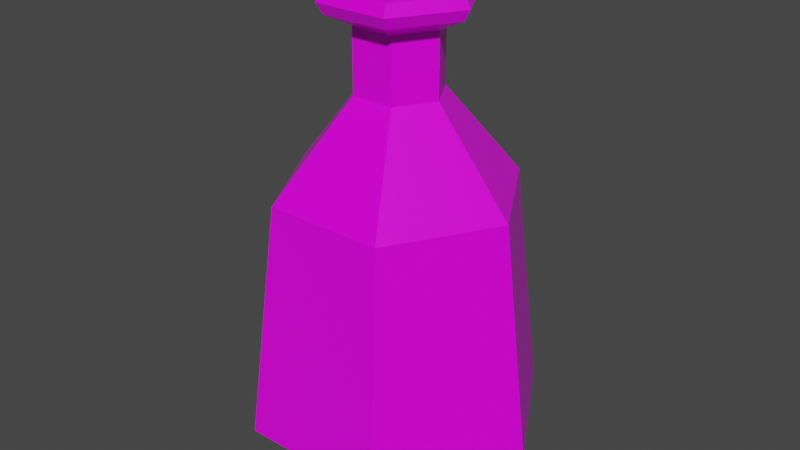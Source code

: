 # Source: Red_Potion_7.blend  (saved by Blender 2.91.10; exported with 4.5.12 LTS)
import bpy
from mathutils import Matrix  # noqa: F401  (used for matrix-valued properties, if any)

bpy.ops.wm.read_factory_settings(use_empty=True)
scene = bpy.context.scene
scene.name = 'Scene'

# ---- collections
col_collection = bpy.data.collections.new('Collection'); scene.collection.children.link(col_collection)

# ---- images (referenced by path relative to the original .blend; pixels are not part of the script)
import os
ASSET_DIR = os.environ.get("B2B_ASSET_DIR", "")  # directory of the original .blend (textures are referenced by path, not embedded)
HERE = os.path.dirname(os.path.abspath(__file__))  # packed textures are extracted next to this script under _unpacked/

def load_image(name, relpath, width, height, colorspace="sRGB"):
    """Load a texture the original file referenced (path relative to the .blend, or extracted next to this script)."""
    p = next((c for c in (os.path.join(HERE, relpath), os.path.join(ASSET_DIR, relpath)) if relpath and os.path.exists(c)), "")
    if p:
        img = bpy.data.images.load(p, check_existing=True)
        img.name = name
    else:  # same state as the original file: an image datablock whose file is absent (Cycles renders it pink)
        img = bpy.data.images.new(name, width, height)
        img.source = "FILE"
        img.filepath = "//" + (relpath or name)
    img.colorspace_settings.name = colorspace
    return img
img_color_png_067 = load_image('Color.png.067', 'Color.png', 1024, 1024, 'sRGB')

# ---- materials (node trees are filled in below, after node groups)
mat_rhigh_067 = bpy.data.materials.new('RHIGH.067')
mat_rhigh_067.use_transparent_shadow = False
mat_rlow_067 = bpy.data.materials.new('RLOW.067')
mat_rlow_067.use_transparent_shadow = False

# ---- material node trees
mat_rhigh_067.use_nodes = True; mat_rhigh_067.node_tree.nodes.clear()
_N = mat_rhigh_067.node_tree.nodes; _L = mat_rhigh_067.node_tree.links
n0 = _N.new('ShaderNodeBsdfPrincipled'); n0.name = 'Principled BSDF'; n0.location = (10, 300)
n0.distribution = 'GGX'
n0.subsurface_method = 'BURLEY'
n0.inputs[2].default_value = 0.65
n0.inputs[3].default_value = 1.45
n0.inputs[27].default_value = (0.0, 0.0, 0.0, 1.0)
n0.inputs[28].default_value = 1.0
n1 = _N.new('ShaderNodeOutputMaterial'); n1.name = 'Material Output'; n1.location = (300, 300)
n2 = _N.new('ShaderNodeTexImage'); n2.name = 'Image Texture'; n2.location = (-280, 280)
n2.image = img_color_png_067
_L.new(n0.outputs[0], n1.inputs[0])
_L.new(n2.outputs[0], n0.inputs[0])
n1.is_active_output = True
mat_rlow_067.use_nodes = True; mat_rlow_067.node_tree.nodes.clear()
_N = mat_rlow_067.node_tree.nodes; _L = mat_rlow_067.node_tree.links
n0 = _N.new('ShaderNodeBsdfPrincipled'); n0.name = 'Principled BSDF'; n0.location = (10, 300)
n0.distribution = 'GGX'
n0.subsurface_method = 'BURLEY'
n0.inputs[2].default_value = 0.3
n0.inputs[3].default_value = 1.45
n0.inputs[27].default_value = (0.0, 0.0, 0.0, 1.0)
n0.inputs[28].default_value = 1.0
n1 = _N.new('ShaderNodeOutputMaterial'); n1.name = 'Material Output'; n1.location = (300, 300)
n2 = _N.new('ShaderNodeTexImage'); n2.name = 'Image Texture'; n2.location = (-280, 280)
n2.image = img_color_png_067
_L.new(n0.outputs[0], n1.inputs[0])
_L.new(n2.outputs[0], n0.inputs[0])
n1.is_active_output = True

# ---- world
world_world = bpy.data.worlds.new('World'); scene.world = world_world
world_world.use_nodes = True; world_world.node_tree.nodes.clear()
_N = world_world.node_tree.nodes; _L = world_world.node_tree.links
n0 = _N.new('ShaderNodeOutputWorld'); n0.name = 'World Output'; n0.location = (300, 300)
n1 = _N.new('ShaderNodeBackground'); n1.name = 'Background'; n1.location = (10, 300)
n1.inputs[0].default_value = (0.05088, 0.05088, 0.05088, 1.0)
_L.new(n1.outputs[0], n0.inputs[0])
n0.is_active_output = True
world_world.color = (0.05088, 0.05088, 0.05088)
world_world.use_sun_shadow = False
world_world.sun_shadow_jitter_overblur = 0.0

# ---- meshes
me_cylinder_078 = bpy.data.meshes.new('Cylinder.078')
me_cylinder_078.from_pydata([(-0.0134, 0.02279, 0.2011), (-0.01487, 0.02534, 0.1967), (-0.02662, -0.0001035, 0.2011), (-0.02956, -0.0001035, 0.1967), (-0.0134, -0.023, 0.2011), (-0.01487, -0.02555, 0.1967), (0.01304, -0.023, 0.2011), (0.01451, -0.02555, 0.1967), (0.02626, -0.0001035, 0.2011), (0.0292, -0.0001035, 0.1967), (0.01304, 0.02279, 0.2011), (0.01451, 0.02534, 0.1967), (-0.01487, 0.02534, 0.1787), (-0.02956, -0.0001035, 0.1787), (0.01451, 0.02534, 0.1787), (-0.01487, -0.02555, 0.1787), (0.01451, -0.02555, 0.1787), (0.0292, -0.0001035, 0.1787), (-0.02222, -0.01283, 0.1787), (0.02186, 0.01262, 0.1787), (-0.02968, 0.05143, -0.1392), (-0.05119, 0.08869, -0.1039), (0.02969, 0.05143, -0.1392), (0.05121, 0.08869, -0.1039), (0.05938, 3.591e-06, -0.1392), (0.1024, 3.597e-06, -0.1039), (0.02969, -0.05142, -0.1392), (0.05121, -0.08868, -0.1039), (-0.02968, -0.05142, -0.1392), (-0.05119, -0.08868, -0.1039), (-0.05937, 3.586e-06, -0.1392), (-0.1024, 3.589e-06, -0.1039), (-0.04113, 0.07125, 0.05771), (0.02531, 0.04383, 0.1801), (-0.0506, 3.587e-06, 0.1801), (0.04114, 0.07125, 0.05771), (0.02531, -0.04382, 0.1801), (0.08227, 3.594e-06, 0.05771), (-0.0253, -0.04382, 0.1801), (0.04114, -0.07124, 0.05771), (0.05061, 3.59e-06, 0.1801), (-0.04113, -0.07124, 0.05771), (-0.0253, 0.04383, 0.1801), (-0.08226, 3.586e-06, 0.05771), (-0.04639, 3.587e-06, 0.1875), (-0.02319, -0.04018, 0.1875), (0.02321, -0.04018, 0.1875), (0.04641, 3.588e-06, 0.1875), (0.02321, 0.04019, 0.1875), (-0.02319, 0.04019, 0.1875), (-0.02319, 0.04019, 0.1727), (0.02321, 0.04019, 0.1727), (0.04641, 3.589e-06, 0.1727), (0.02321, -0.04018, 0.1727), (-0.02319, -0.04018, 0.1727), (-0.04639, 3.587e-06, 0.1727), (-0.02943, 3.589e-06, 0.1643), (-0.01471, -0.02549, 0.1643), (0.01473, -0.02549, 0.1643), (0.02945, 3.591e-06, 0.1643), (0.01473, 0.0255, 0.1643), (-0.01471, 0.0255, 0.1643), (-0.01471, 0.0255, 0.1217), (0.01473, 0.0255, 0.1217), (0.02945, 3.591e-06, 0.1217), (0.01473, -0.02549, 0.1217), (-0.01471, -0.02549, 0.1217), (-0.02943, 3.588e-06, 0.1217), (-0.03507, 3.587e-06, 0.1875), (-0.01753, -0.03037, 0.1875), (0.01755, -0.03037, 0.1875), (0.03508, 3.59e-06, 0.1875), (0.01755, 0.03038, 0.1875), (-0.01753, 0.03038, 0.1875), (-0.02853, 3.59e-06, 0.1824), (-0.01426, -0.02471, 0.1824), (0.01427, -0.02471, 0.1824), (0.02854, 3.59e-06, 0.1824), (0.01427, 0.02472, 0.1824), (-0.01426, 0.02472, 0.1824)], [], [(1, 3, 2, 0), (3, 5, 4, 2), (5, 7, 6, 4), (7, 9, 8, 6), (9, 11, 10, 8), (11, 1, 0, 10), (0, 2, 4, 6, 8, 10), (1, 12, 13, 3), (5, 15, 16, 7), (11, 14, 12, 1), (9, 17, 19, 14, 11), (7, 16, 17, 9), (3, 13, 18, 15, 5), (23, 35, 37, 25), (27, 39, 41, 29), (29, 41, 43, 31), (31, 43, 32, 21), (25, 37, 39, 27), (54, 53, 36, 38), (21, 23, 22, 20), (23, 25, 24, 22), (25, 27, 26, 24), (27, 29, 28, 26), (29, 31, 30, 28), (31, 21, 20, 30), (20, 22, 24, 26, 28, 30), (59, 60, 51, 52), (57, 58, 53, 54), (58, 59, 52, 53), (56, 57, 54, 55), (60, 61, 50, 51), (38, 36, 46, 45), (21, 32, 35, 23), (50, 55, 34, 42), (34, 38, 45, 44), (33, 42, 49, 48), (40, 33, 48, 47), (51, 50, 42, 33), (64, 63, 60, 59), (55, 54, 38, 34), (42, 34, 44, 49), (52, 51, 33, 40), (36, 40, 47, 46), (53, 52, 40, 36), (67, 66, 57, 56), (61, 56, 55, 50), (63, 62, 61, 60), (62, 67, 56, 61), (66, 65, 58, 57), (65, 64, 59, 58), (46, 47, 71, 70), (49, 44, 68, 73), (45, 46, 70, 69), (47, 48, 72, 71), (48, 49, 73, 72), (44, 45, 69, 68), (68, 69, 75, 74), (71, 72, 78, 77), (69, 70, 76, 75), (72, 73, 79, 78), (70, 71, 77, 76), (73, 68, 74, 79), (43, 67, 62, 32), (41, 66, 67, 43), (39, 65, 66, 41), (37, 64, 65, 39), (35, 63, 64, 37), (32, 62, 63, 35)])
me_cylinder_078.polygons.foreach_set('material_index', [0, 0, 0, 0, 0, 0, 0, 0, 0, 0, 0, 0, 0, 1, 1, 1, 1, 1, 1, 1, 1, 1, 1, 1, 1, 1, 1, 1, 1, 1, 1, 1, 1, 1, 1, 1, 1, 1, 1, 1, 1, 1, 1, 1, 1, 1, 1, 1, 1, 1, 1, 1, 1, 1, 1, 1, 1, 1, 1, 1, 1, 1, 1, 1, 1, 1, 1, 1])
_uv = me_cylinder_078.uv_layers.new(name='UVMap')
_uv.uv.foreach_set('vector', [0.7184, 0.987, 0.7189, 0.987, 0.7188, 0.9871, 0.7184, 0.9871, 0.7189, 0.987, 0.7193, 0.987, 0.7193, 0.9871, 0.7189, 0.9871, 0.7193, 0.987, 0.7197, 0.987, 0.7197, 0.9871, 0.7193, 0.9871, 0.7197, 0.987, 0.7202, 0.987, 0.7201, 0.9871, 0.7197, 0.9871, 0.7202, 0.987, 0.7206, 0.987, 0.7206, 0.9871, 0.7202, 0.9871, 0.7206, 0.987, 0.721, 0.987, 0.721, 0.9871, 0.7206, 0.9871, 0.7191, 0.9872, 0.7186, 0.9875, 0.7186, 0.988, 0.7191, 0.9883, 0.7196, 0.988, 0.7196, 0.9875, 0.7184, 0.987, 0.7184, 0.9866, 0.7189, 0.9866, 0.7189, 0.987, 0.7193, 0.987, 0.7193, 0.9866, 0.7197, 0.9866, 0.7197, 0.987, 0.7206, 0.987, 0.7206, 0.9866, 0.721, 0.9866, 0.721, 0.987, 0.7202, 0.987, 0.7202, 0.9866, 0.7204, 0.9866, 0.7206, 0.9866, 0.7206, 0.987, 0.7197, 0.987, 0.7197, 0.9866, 0.7202, 0.9866, 0.7202, 0.987, 0.7189, 0.987, 0.7189, 0.9866, 0.7191, 0.9866, 0.7193, 0.9866, 0.7193, 0.987, 0.2287, 0.9498, 0.2287, 0.9499, 0.2286, 0.9499, 0.2286, 0.9498, 0.2285, 0.9498, 0.2285, 0.9499, 0.2285, 0.9499, 0.2285, 0.9498, 0.2285, 0.9498, 0.2285, 0.9499, 0.2284, 0.9499, 0.2284, 0.9498, 0.2284, 0.9498, 0.2284, 0.9499, 0.2284, 0.9499, 0.2284, 0.9498, 0.2286, 0.9498, 0.2286, 0.9499, 0.2285, 0.9499, 0.2285, 0.9498, 0.2285, 0.9499, 0.2285, 0.9499, 0.2285, 0.9499, 0.2285, 0.9499, 0.2287, 0.9498, 0.2287, 0.9498, 0.2287, 0.9498, 0.2287, 0.9498, 0.2287, 0.9498, 0.2286, 0.9498, 0.2286, 0.9498, 0.2286, 0.9498, 0.2286, 0.9498, 0.2285, 0.9498, 0.2285, 0.9498, 0.2286, 0.9498, 0.2285, 0.9498, 0.2285, 0.9498, 0.2285, 0.9498, 0.2285, 0.9498, 0.2285, 0.9498, 0.2284, 0.9498, 0.2284, 0.9498, 0.2285, 0.9498, 0.2284, 0.9498, 0.2284, 0.9498, 0.2284, 0.9498, 0.2284, 0.9498, 0.2286, 0.9497, 0.2287, 0.9497, 0.2287, 0.9496, 0.2286, 0.9496, 0.2286, 0.9496, 0.2286, 0.9497, 0.2286, 0.9499, 0.2287, 0.9499, 0.2287, 0.9499, 0.2286, 0.9499, 0.2285, 0.9499, 0.2285, 0.9499, 0.2285, 0.9499, 0.2285, 0.9499, 0.2285, 0.9499, 0.2286, 0.9499, 0.2286, 0.9499, 0.2285, 0.9499, 0.2284, 0.9499, 0.2285, 0.9499, 0.2285, 0.9499, 0.2284, 0.9499, 0.2287, 0.9499, 0.2287, 0.9499, 0.2287, 0.9499, 0.2287, 0.9499, 0.2285, 0.9499, 0.2285, 0.9499, 0.2285, 0.9499, 0.2285, 0.9499, 0.2287, 0.9498, 0.2287, 0.9499, 0.2287, 0.9499, 0.2287, 0.9498, 0.2284, 0.9499, 0.2284, 0.9499, 0.2284, 0.9499, 0.2284, 0.9499, 0.2284, 0.9499, 0.2285, 0.9499, 0.2285, 0.9499, 0.2284, 0.9499, 0.2287, 0.9499, 0.2287, 0.9499, 0.2287, 0.9499, 0.2287, 0.9499, 0.2286, 0.9499, 0.2287, 0.9499, 0.2287, 0.9499, 0.2286, 0.9499, 0.2287, 0.9499, 0.2287, 0.9499, 0.2287, 0.9499, 0.2287, 0.9499, 0.2286, 0.9499, 0.2287, 0.9499, 0.2287, 0.9499, 0.2286, 0.9499, 0.2284, 0.9499, 0.2285, 0.9499, 0.2285, 0.9499, 0.2284, 0.9499, 0.2284, 0.9499, 0.2284, 0.9499, 0.2284, 0.9499, 0.2284, 0.9499, 0.2286, 0.9499, 0.2287, 0.9499, 0.2287, 0.9499, 0.2286, 0.9499, 0.2285, 0.9499, 0.2286, 0.9499, 0.2286, 0.9499, 0.2285, 0.9499, 0.2285, 0.9499, 0.2286, 0.9499, 0.2286, 0.9499, 0.2285, 0.9499, 0.2284, 0.9499, 0.2285, 0.9499, 0.2285, 0.9499, 0.2284, 0.9499, 0.2284, 0.9499, 0.2284, 0.9499, 0.2284, 0.9499, 0.2284, 0.9499, 0.2287, 0.9499, 0.2287, 0.9499, 0.2287, 0.9499, 0.2287, 0.9499, 0.2284, 0.9499, 0.2284, 0.9499, 0.2284, 0.9499, 0.2284, 0.9499, 0.2285, 0.9499, 0.2285, 0.9499, 0.2285, 0.9499, 0.2285, 0.9499, 0.2285, 0.9499, 0.2286, 0.9499, 0.2286, 0.9499, 0.2285, 0.9499, 0.2285, 0.9499, 0.2286, 0.9499, 0.2286, 0.9499, 0.2285, 0.9499, 0.2284, 0.9499, 0.2284, 0.9499, 0.2284, 0.9499, 0.2284, 0.9499, 0.2285, 0.9499, 0.2285, 0.9499, 0.2285, 0.9499, 0.2285, 0.9499, 0.2286, 0.9499, 0.2287, 0.9499, 0.2287, 0.9499, 0.2286, 0.9499, 0.2287, 0.9499, 0.2287, 0.9499, 0.2287, 0.9499, 0.2287, 0.9499, 0.2284, 0.9499, 0.2285, 0.9499, 0.2285, 0.9499, 0.2284, 0.9499, 0.2284, 0.9499, 0.2285, 0.9499, 0.2285, 0.9499, 0.2284, 0.9499, 0.2286, 0.9499, 0.2287, 0.9499, 0.2287, 0.9499, 0.2286, 0.9499, 0.2285, 0.9499, 0.2285, 0.9499, 0.2285, 0.9499, 0.2285, 0.9499, 0.2287, 0.9499, 0.2287, 0.9499, 0.2287, 0.9499, 0.2287, 0.9499, 0.2285, 0.9499, 0.2286, 0.9499, 0.2286, 0.9499, 0.2285, 0.9499, 0.2284, 0.9499, 0.2284, 0.9499, 0.2284, 0.9499, 0.2284, 0.9499, 0.2284, 0.9499, 0.2284, 0.9499, 0.2284, 0.9499, 0.2284, 0.9499, 0.2285, 0.9499, 0.2285, 0.9499, 0.2284, 0.9499, 0.2284, 0.9499, 0.2285, 0.9499, 0.2285, 0.9499, 0.2285, 0.9499, 0.2285, 0.9499, 0.2286, 0.9499, 0.2286, 0.9499, 0.2285, 0.9499, 0.2285, 0.9499, 0.2287, 0.9499, 0.2287, 0.9499, 0.2286, 0.9499, 0.2286, 0.9499, 0.2284, 0.9499, 0.2284, 0.9499, 0.2287, 0.9499, 0.2287, 0.9499])
me_cylinder_078.materials.append(mat_rhigh_067)
me_cylinder_078.materials.append(mat_rlow_067)
me_cylinder_078.use_remesh_fix_poles = True
me_cylinder_078.use_remesh_preserve_attributes = False
me_cylinder_078.use_mirror_vertex_groups = False
me_cylinder_078.update()

# ---- objects
ob_red_potion_7 = bpy.data.objects.new('Red_Potion_7', me_cylinder_078)

# ---- transforms, parenting, visibility, modifiers, constraints
ob_red_potion_7.location = (0.0, 0.0, 0.0)
ob_red_potion_7.lineart.crease_threshold = 0.0

# ---- collection membership
col_collection.objects.link(ob_red_potion_7)

# ---- scene / render settings (as saved in the file)
scene.frame_start = 1; scene.frame_end = 250; scene.frame_set(1)
scene.render.engine = 'BLENDER_EEVEE_NEXT'
scene.cycles.use_denoising = False
scene.cycles.samples = 128
scene.cycles.sampling_pattern = 'TABULATED_SOBOL'
scene.cycles.use_adaptive_sampling = False
scene.cycles.use_light_tree = False
scene.view_settings.view_transform = 'Filmic'
bpy.context.view_layer.update()

# ---- added for rendering (the .blend has no active camera and no usable light): camera, sun
cam_auto = bpy.data.cameras.new('AutoCamera')
cam_auto.lens = 50.0
cam_auto.sensor_width = 36.0
cam_auto.clip_end = 1000.0
ob_auto_camera = bpy.data.objects.new('AutoCamera', cam_auto)
scene.collection.objects.link(ob_auto_camera)
ob_auto_camera.location = (0.402459, -0.482939, 0.352884)
ob_auto_camera.rotation_euler = (1.09748, -7.21219e-08, 0.694738)
scene.camera = ob_auto_camera
light_auto_sun = bpy.data.lights.new('AutoSun', 'SUN')
light_auto_sun.energy = 3.0
light_auto_sun.angle = 0.0523599
ob_auto_sun = bpy.data.objects.new('AutoSun', light_auto_sun)
scene.collection.objects.link(ob_auto_sun)
ob_auto_sun.rotation_euler = (0.872665, 0.174533, 0.523599)
bpy.context.view_layer.update()
